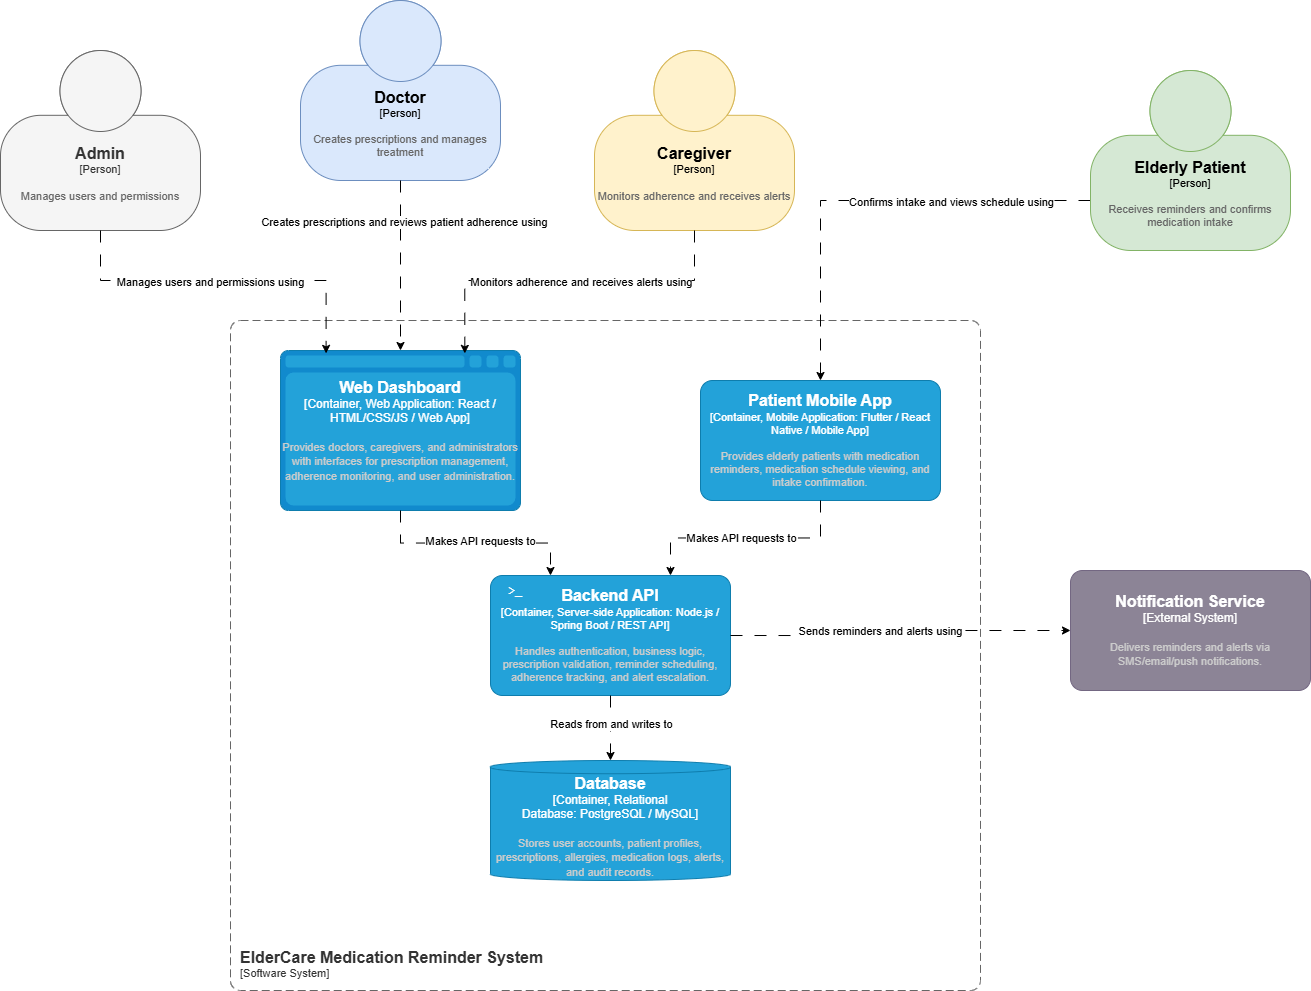

The diagram above was exported from draw.io. Its source (the exported page's mxGraphModel, read from the mxfile embedded in the PNG):
<mxGraphModel dx="2200" dy="1872" grid="1" gridSize="10" guides="1" tooltips="1" connect="1" arrows="1" fold="1" page="1" pageScale="1" pageWidth="827" pageHeight="1169" math="0" shadow="0">
  <root>
    <mxCell id="0" />
    <mxCell id="1" parent="0" />
    <object placeholders="1" c4Name="Patient Mobile App" c4Type="Container, Mobile Application" c4Technology="Flutter / React Native / Mobile App" c4Description="Provides elderly patients with medication reminders, medication schedule viewing, and intake confirmation." label="&lt;font style=&quot;font-size: 16px&quot;&gt;&lt;b&gt;%c4Name%&lt;/b&gt;&lt;/font&gt;&lt;div&gt;[%c4Type%: %c4Technology%]&lt;/div&gt;&lt;br&gt;&lt;div&gt;&lt;font style=&quot;font-size: 11px&quot;&gt;&lt;font color=&quot;#cccccc&quot;&gt;%c4Description%&lt;/font&gt;&lt;/div&gt;" id="QjNiB8K_KxM9o7J-0Gg1-8">
      <mxCell parent="1" style="rounded=1;whiteSpace=wrap;html=1;fontSize=11;labelBackgroundColor=none;fillColor=#23A2D9;fontColor=#ffffff;align=center;arcSize=10;strokeColor=#0E7DAD;metaEdit=1;resizable=0;points=[[0.25,0,0],[0.5,0,0],[0.75,0,0],[1,0.25,0],[1,0.5,0],[1,0.75,0],[0.75,1,0],[0.5,1,0],[0.25,1,0],[0,0.75,0],[0,0.5,0],[0,0.25,0]];" vertex="1">
        <mxGeometry height="120" width="240" x="520" y="230" as="geometry" />
      </mxCell>
    </object>
    <object placeholders="1" c4Name="Web Dashboard" c4Type="Container, Web Application" c4Technology="React / HTML/CSS/JS / Web App" c4Description="Provides doctors, caregivers, and administrators with interfaces for prescription management, adherence monitoring, and user administration." label="&lt;font style=&quot;font-size: 16px&quot;&gt;&lt;b&gt;%c4Name%&lt;/b&gt;&lt;/font&gt;&lt;div&gt;[%c4Type%:&amp;nbsp;%c4Technology%]&lt;/div&gt;&lt;br&gt;&lt;div&gt;&lt;font style=&quot;font-size: 11px&quot;&gt;&lt;font color=&quot;#cccccc&quot;&gt;%c4Description%&lt;/font&gt;&lt;/div&gt;" id="QjNiB8K_KxM9o7J-0Gg1-9">
      <mxCell parent="1" style="shape=mxgraph.c4.webBrowserContainer2;whiteSpace=wrap;html=1;boundedLbl=1;rounded=0;labelBackgroundColor=none;strokeColor=#118ACD;fillColor=#23A2D9;strokeColor=#118ACD;strokeColor2=#0E7DAD;fontSize=12;fontColor=#ffffff;align=center;metaEdit=1;points=[[0.5,0,0],[1,0.25,0],[1,0.5,0],[1,0.75,0],[0.5,1,0],[0,0.75,0],[0,0.5,0],[0,0.25,0]];resizable=0;" vertex="1">
        <mxGeometry height="160" width="240" x="100" y="200" as="geometry" />
      </mxCell>
    </object>
    <mxCell id="QjNiB8K_KxM9o7J-0Gg1-10" connectable="0" parent="1" style="group" value="" vertex="1">
      <mxGeometry height="120" width="240" x="310" y="425" as="geometry" />
    </mxCell>
    <object placeholders="1" c4Name="Backend API" c4Type="Container, Server-side Application" c4Technology="Node.js / Spring Boot / REST API" c4Description="Handles authentication, business logic, prescription validation, reminder scheduling, adherence tracking, and alert escalation." label="&lt;font style=&quot;font-size: 16px&quot;&gt;&lt;b&gt;%c4Name%&lt;/b&gt;&lt;/font&gt;&lt;div&gt;[%c4Type%: %c4Technology%]&lt;/div&gt;&lt;br&gt;&lt;div&gt;&lt;font style=&quot;font-size: 11px&quot;&gt;&lt;font color=&quot;#cccccc&quot;&gt;%c4Description%&lt;/font&gt;&lt;/div&gt;" id="QjNiB8K_KxM9o7J-0Gg1-11">
      <mxCell parent="QjNiB8K_KxM9o7J-0Gg1-10" style="rounded=1;whiteSpace=wrap;html=1;fontSize=11;labelBackgroundColor=none;fillColor=#23A2D9;fontColor=#ffffff;align=center;arcSize=10;strokeColor=#0E7DAD;metaEdit=1;resizable=0;points=[[0.25,0,0],[0.5,0,0],[0.75,0,0],[1,0.25,0],[1,0.5,0],[1,0.75,0],[0.75,1,0],[0.5,1,0],[0.25,1,0],[0,0.75,0],[0,0.5,0],[0,0.25,0]];" vertex="1">
        <mxGeometry height="120" width="240" as="geometry" />
      </mxCell>
    </object>
    <mxCell id="QjNiB8K_KxM9o7J-0Gg1-12" parent="QjNiB8K_KxM9o7J-0Gg1-10" style="text;html=1;whiteSpace=wrap;strokeColor=none;fillColor=none;align=center;verticalAlign=middle;rounded=0;" value="&lt;font face=&quot;Courier New&quot; style=&quot;color: rgb(255, 255, 255);&quot;&gt;&amp;gt;_&lt;/font&gt;" vertex="1">
      <mxGeometry height="30" width="50" as="geometry" />
    </mxCell>
    <object placeholders="1" c4Name="Database" c4Type="Container, Relational Database" c4Technology="PostgreSQL / MySQL" c4Description="Stores user accounts, patient profiles, prescriptions, allergies, medication logs, alerts, and audit records." label="&lt;font style=&quot;font-size: 16px&quot;&gt;&lt;b&gt;%c4Name%&lt;/b&gt;&lt;/font&gt;&lt;div&gt;[%c4Type%:&amp;nbsp;%c4Technology%]&lt;/div&gt;&lt;br&gt;&lt;div&gt;&lt;font style=&quot;font-size: 11px&quot;&gt;&lt;font color=&quot;#cccccc&quot;&gt;%c4Description%&lt;/font&gt;&lt;/div&gt;" id="QjNiB8K_KxM9o7J-0Gg1-13">
      <mxCell parent="1" style="shape=cylinder3;size=6.615469125600839;whiteSpace=wrap;html=1;boundedLbl=1;rounded=0;labelBackgroundColor=none;fillColor=#23A2D9;fontSize=12;fontColor=#ffffff;align=center;strokeColor=#0E7DAD;metaEdit=1;points=[[0.5,0,0],[1,0.25,0],[1,0.5,0],[1,0.75,0],[0.5,1,0],[0,0.75,0],[0,0.5,0],[0,0.25,0]];resizable=0;" vertex="1">
        <mxGeometry height="120" width="240" x="310" y="610" as="geometry" />
      </mxCell>
    </object>
    <object placeholders="1" c4Name="Notification Service" c4Type="External System" c4Description="Delivers reminders and alerts via SMS/email/push notifications." label="&lt;font style=&quot;font-size: 16px&quot;&gt;&lt;b&gt;%c4Name%&lt;/b&gt;&lt;/font&gt;&lt;div&gt;[%c4Type%]&lt;/div&gt;&lt;br&gt;&lt;div&gt;&lt;font style=&quot;font-size: 11px&quot;&gt;&lt;font color=&quot;#cccccc&quot;&gt;%c4Description%&lt;/font&gt;&lt;/div&gt;" id="QjNiB8K_KxM9o7J-0Gg1-14">
      <mxCell parent="1" style="rounded=1;whiteSpace=wrap;html=1;labelBackgroundColor=none;fillColor=#8C8496;fontColor=#ffffff;align=center;arcSize=10;strokeColor=#736782;metaEdit=1;resizable=0;points=[[0.25,0,0],[0.5,0,0],[0.75,0,0],[1,0.25,0],[1,0.5,0],[1,0.75,0],[0.75,1,0],[0.5,1,0],[0.25,1,0],[0,0.75,0],[0,0.5,0],[0,0.25,0]];" vertex="1">
        <mxGeometry height="120" width="240" x="890" y="420" as="geometry" />
      </mxCell>
    </object>
    <object placeholders="1" c4Name="ElderCare Medication Reminder System" c4Type="SystemScopeBoundary" c4Application="Software System" label="&lt;font style=&quot;font-size: 16px&quot;&gt;&lt;b&gt;&lt;div style=&quot;text-align: left&quot;&gt;%c4Name%&lt;/div&gt;&lt;/b&gt;&lt;/font&gt;&lt;div style=&quot;text-align: left&quot;&gt;[%c4Application%]&lt;/div&gt;" id="x8A_s0L0_cip0Hs8Xmxp-1">
      <mxCell parent="1" style="rounded=1;fontSize=11;whiteSpace=wrap;html=1;dashed=1;arcSize=20;fillColor=none;strokeColor=#666666;fontColor=#333333;labelBackgroundColor=none;align=left;verticalAlign=bottom;labelBorderColor=none;spacingTop=0;spacing=10;dashPattern=8 4;metaEdit=1;rotatable=0;perimeter=rectanglePerimeter;noLabel=0;labelPadding=0;allowArrows=0;connectable=0;expand=0;recursiveResize=0;editable=1;pointerEvents=0;absoluteArcSize=1;points=[[0.25,0,0],[0.5,0,0],[0.75,0,0],[1,0.25,0],[1,0.5,0],[1,0.75,0],[0.75,1,0],[0.5,1,0],[0.25,1,0],[0,0.75,0],[0,0.5,0],[0,0.25,0]];" vertex="1">
        <mxGeometry height="670" width="750" x="50" y="170" as="geometry" />
      </mxCell>
    </object>
    <mxCell id="x8A_s0L0_cip0Hs8Xmxp-2" edge="1" parent="1" source="QjNiB8K_KxM9o7J-0Gg1-11" style="edgeStyle=orthogonalEdgeStyle;rounded=0;orthogonalLoop=1;jettySize=auto;html=1;dashed=1;dashPattern=12 12;" target="QjNiB8K_KxM9o7J-0Gg1-13">
      <mxGeometry relative="1" as="geometry" />
    </mxCell>
    <mxCell id="kpbIxZrqRD8-RpaWwBAL-7" connectable="0" parent="x8A_s0L0_cip0Hs8Xmxp-2" style="edgeLabel;html=1;align=center;verticalAlign=middle;resizable=0;points=[];" value="Reads from and writes to" vertex="1">
      <mxGeometry relative="1" x="-0.4245" as="geometry">
        <mxPoint y="10" as="offset" />
      </mxGeometry>
    </mxCell>
    <mxCell id="x8A_s0L0_cip0Hs8Xmxp-3" edge="1" parent="1" source="QjNiB8K_KxM9o7J-0Gg1-8" style="edgeStyle=orthogonalEdgeStyle;rounded=0;orthogonalLoop=1;jettySize=auto;html=1;entryX=0.75;entryY=0;entryDx=0;entryDy=0;entryPerimeter=0;dashed=1;dashPattern=12 12;" target="QjNiB8K_KxM9o7J-0Gg1-11">
      <mxGeometry relative="1" as="geometry" />
    </mxCell>
    <mxCell id="kpbIxZrqRD8-RpaWwBAL-6" connectable="0" parent="x8A_s0L0_cip0Hs8Xmxp-3" style="edgeLabel;html=1;align=center;verticalAlign=middle;resizable=0;points=[];" value="Makes API requests to" vertex="1">
      <mxGeometry relative="1" x="0.0476" y="5" as="geometry">
        <mxPoint y="-5" as="offset" />
      </mxGeometry>
    </mxCell>
    <mxCell id="x8A_s0L0_cip0Hs8Xmxp-4" edge="1" parent="1" source="QjNiB8K_KxM9o7J-0Gg1-9" style="edgeStyle=orthogonalEdgeStyle;rounded=0;orthogonalLoop=1;jettySize=auto;html=1;entryX=0.25;entryY=0;entryDx=0;entryDy=0;entryPerimeter=0;dashed=1;dashPattern=12 12;" target="QjNiB8K_KxM9o7J-0Gg1-11">
      <mxGeometry relative="1" as="geometry" />
    </mxCell>
    <mxCell id="kpbIxZrqRD8-RpaWwBAL-5" connectable="0" parent="x8A_s0L0_cip0Hs8Xmxp-4" style="edgeLabel;html=1;align=center;verticalAlign=middle;resizable=0;points=[];" value="Makes API requests to" vertex="1">
      <mxGeometry relative="1" x="-0.0167" y="2" as="geometry">
        <mxPoint x="7" as="offset" />
      </mxGeometry>
    </mxCell>
    <mxCell id="x8A_s0L0_cip0Hs8Xmxp-5" edge="1" parent="1" source="QjNiB8K_KxM9o7J-0Gg1-11" style="edgeStyle=orthogonalEdgeStyle;rounded=0;orthogonalLoop=1;jettySize=auto;html=1;exitX=1;exitY=0.5;exitDx=0;exitDy=0;exitPerimeter=0;dashed=1;dashPattern=12 12;" target="QjNiB8K_KxM9o7J-0Gg1-14">
      <mxGeometry relative="1" as="geometry" />
    </mxCell>
    <mxCell id="x8A_s0L0_cip0Hs8Xmxp-6" connectable="0" parent="x8A_s0L0_cip0Hs8Xmxp-5" style="edgeLabel;html=1;align=center;verticalAlign=middle;resizable=0;points=[];" value="Sends reminders and alerts using" vertex="1">
      <mxGeometry relative="1" x="0.5571" y="6" as="geometry">
        <mxPoint x="-114" y="6" as="offset" />
      </mxGeometry>
    </mxCell>
    <mxCell id="kpbIxZrqRD8-RpaWwBAL-2" edge="1" parent="1" source="rDrjHj7lu_wltrLV61JB-1" style="edgeStyle=orthogonalEdgeStyle;rounded=0;orthogonalLoop=1;jettySize=auto;html=1;dashed=1;dashPattern=12 12;" target="QjNiB8K_KxM9o7J-0Gg1-8">
      <mxGeometry relative="1" as="geometry">
        <Array as="points">
          <mxPoint x="640" y="50" />
        </Array>
      </mxGeometry>
    </mxCell>
    <mxCell id="RaIN5Eng6RxXoeGZUeWt-8" connectable="0" parent="kpbIxZrqRD8-RpaWwBAL-2" style="edgeLabel;html=1;align=center;verticalAlign=middle;resizable=0;points=[];" value="Confirms intake and views schedule using" vertex="1">
      <mxGeometry relative="1" x="-0.483" y="1" as="geometry">
        <mxPoint x="-24" as="offset" />
      </mxGeometry>
    </mxCell>
    <object placeholders="1" c4Name="Elderly Patient" c4Type="Person" c4Description="Receives reminders and confirms medication intake" label="&lt;font style=&quot;font-size: 16px&quot;&gt;&lt;b&gt;%c4Name%&lt;/b&gt;&lt;/font&gt;&lt;div&gt;[%c4Type%]&lt;/div&gt;&lt;br&gt;&lt;div&gt;&lt;font style=&quot;font-size: 11px&quot;&gt;&lt;font color=&quot;#666666&quot;&gt;%c4Description%&lt;/font&gt;&lt;/div&gt;" id="rDrjHj7lu_wltrLV61JB-1">
      <mxCell parent="1" style="html=1;fontSize=11;dashed=0;whiteSpace=wrap;fillColor=#d5e8d4;strokeColor=#82b366;shape=mxgraph.c4.person2;align=center;metaEdit=1;points=[[0.5,0,0],[1,0.5,0],[1,0.75,0],[0.75,1,0],[0.5,1,0],[0.25,1,0],[0,0.75,0],[0,0.5,0]];resizable=0;" vertex="1">
        <mxGeometry height="180" width="200" x="910" y="-80" as="geometry" />
      </mxCell>
    </object>
    <object placeholders="1" c4Name="Doctor" c4Type="Person" c4Description="Creates prescriptions and manages treatment" label="&lt;font style=&quot;font-size: 16px&quot;&gt;&lt;b&gt;%c4Name%&lt;/b&gt;&lt;/font&gt;&lt;div&gt;[%c4Type%]&lt;/div&gt;&lt;br&gt;&lt;div&gt;&lt;font style=&quot;font-size: 11px&quot;&gt;&lt;font color=&quot;#666666&quot;&gt;%c4Description%&lt;/font&gt;&lt;/div&gt;" id="rnSD-P5PUZHvnDVd6ImZ-1">
      <mxCell parent="1" style="html=1;fontSize=11;dashed=0;whiteSpace=wrap;fillColor=#dae8fc;strokeColor=#6c8ebf;shape=mxgraph.c4.person2;align=center;metaEdit=1;points=[[0.5,0,0],[1,0.5,0],[1,0.75,0],[0.75,1,0],[0.5,1,0],[0.25,1,0],[0,0.75,0],[0,0.5,0]];resizable=0;" vertex="1">
        <mxGeometry height="180" width="200" x="120" y="-150" as="geometry" />
      </mxCell>
    </object>
    <object placeholders="1" c4Name="Admin" c4Type="Person" c4Description="Manages users and permissions" label="&lt;font style=&quot;font-size: 16px&quot;&gt;&lt;b&gt;%c4Name%&lt;/b&gt;&lt;/font&gt;&lt;div&gt;[%c4Type%]&lt;/div&gt;&lt;br&gt;&lt;div&gt;&lt;font style=&quot;font-size: 11px&quot;&gt;&lt;font color=&quot;#666666&quot;&gt;%c4Description%&lt;/font&gt;&lt;/div&gt;" id="UlS3vyXjDPoIPRsKCp3V-1">
      <mxCell parent="1" style="html=1;fontSize=11;dashed=0;whiteSpace=wrap;fillColor=#f5f5f5;strokeColor=#666666;shape=mxgraph.c4.person2;align=center;metaEdit=1;points=[[0.5,0,0],[1,0.5,0],[1,0.75,0],[0.75,1,0],[0.5,1,0],[0.25,1,0],[0,0.75,0],[0,0.5,0]];resizable=0;fontColor=#333333;" vertex="1">
        <mxGeometry height="180" width="200" x="-180" y="-100" as="geometry" />
      </mxCell>
    </object>
    <object placeholders="1" c4Name="Caregiver" c4Type="Person" c4Description="Monitors adherence and receives alerts" label="&lt;font style=&quot;font-size: 16px&quot;&gt;&lt;b&gt;%c4Name%&lt;/b&gt;&lt;/font&gt;&lt;div&gt;[%c4Type%]&lt;/div&gt;&lt;br&gt;&lt;div&gt;&lt;font style=&quot;font-size: 11px&quot;&gt;&lt;font color=&quot;#666666&quot;&gt;%c4Description%&lt;/font&gt;&lt;/div&gt;" id="RaIN5Eng6RxXoeGZUeWt-1">
      <mxCell parent="1" style="html=1;fontSize=11;dashed=0;whiteSpace=wrap;fillColor=#fff2cc;strokeColor=#d6b656;shape=mxgraph.c4.person2;align=center;metaEdit=1;points=[[0.5,0,0],[1,0.5,0],[1,0.75,0],[0.75,1,0],[0.5,1,0],[0.25,1,0],[0,0.75,0],[0,0.5,0]];resizable=0;" vertex="1">
        <mxGeometry height="180" width="200" x="414" y="-100" as="geometry" />
      </mxCell>
    </object>
    <mxCell id="RaIN5Eng6RxXoeGZUeWt-2" edge="1" parent="1" source="rnSD-P5PUZHvnDVd6ImZ-1" style="edgeStyle=orthogonalEdgeStyle;rounded=0;orthogonalLoop=1;jettySize=auto;html=1;entryX=0.5;entryY=0;entryDx=0;entryDy=0;entryPerimeter=0;dashed=1;dashPattern=12 12;" target="QjNiB8K_KxM9o7J-0Gg1-9">
      <mxGeometry relative="1" as="geometry" />
    </mxCell>
    <mxCell id="RaIN5Eng6RxXoeGZUeWt-6" connectable="0" parent="RaIN5Eng6RxXoeGZUeWt-2" style="edgeLabel;html=1;align=center;verticalAlign=middle;resizable=0;points=[];" value="Creates prescriptions and reviews patient adherence using" vertex="1">
      <mxGeometry relative="1" x="-0.4978" y="3" as="geometry">
        <mxPoint y="-1" as="offset" />
      </mxGeometry>
    </mxCell>
    <mxCell id="RaIN5Eng6RxXoeGZUeWt-3" edge="1" parent="1" source="RaIN5Eng6RxXoeGZUeWt-1" style="edgeStyle=orthogonalEdgeStyle;rounded=0;orthogonalLoop=1;jettySize=auto;html=1;entryX=0.768;entryY=0.018;entryDx=0;entryDy=0;entryPerimeter=0;dashed=1;dashPattern=12 12;" target="QjNiB8K_KxM9o7J-0Gg1-9">
      <mxGeometry relative="1" as="geometry">
        <Array as="points">
          <mxPoint x="514" y="130" />
          <mxPoint x="284" y="130" />
        </Array>
      </mxGeometry>
    </mxCell>
    <mxCell id="RaIN5Eng6RxXoeGZUeWt-7" connectable="0" parent="RaIN5Eng6RxXoeGZUeWt-3" style="edgeLabel;html=1;align=center;verticalAlign=middle;resizable=0;points=[];" value="Monitors adherence and receives alerts using" vertex="1">
      <mxGeometry relative="1" x="-0.3436" y="1" as="geometry">
        <mxPoint x="-48" as="offset" />
      </mxGeometry>
    </mxCell>
    <mxCell id="RaIN5Eng6RxXoeGZUeWt-4" edge="1" parent="1" source="UlS3vyXjDPoIPRsKCp3V-1" style="edgeStyle=orthogonalEdgeStyle;rounded=0;orthogonalLoop=1;jettySize=auto;html=1;entryX=0.19;entryY=0.018;entryDx=0;entryDy=0;entryPerimeter=0;dashed=1;dashPattern=12 12;" target="QjNiB8K_KxM9o7J-0Gg1-9">
      <mxGeometry relative="1" as="geometry">
        <Array as="points">
          <mxPoint x="-80" y="130" />
          <mxPoint x="146" y="130" />
        </Array>
      </mxGeometry>
    </mxCell>
    <mxCell id="RaIN5Eng6RxXoeGZUeWt-5" connectable="0" parent="RaIN5Eng6RxXoeGZUeWt-4" style="edgeLabel;html=1;align=center;verticalAlign=middle;resizable=0;points=[];" value="Manages users and permissions using" vertex="1">
      <mxGeometry relative="1" x="0.0231" y="-1" as="geometry">
        <mxPoint x="-19" as="offset" />
      </mxGeometry>
    </mxCell>
  </root>
</mxGraphModel>